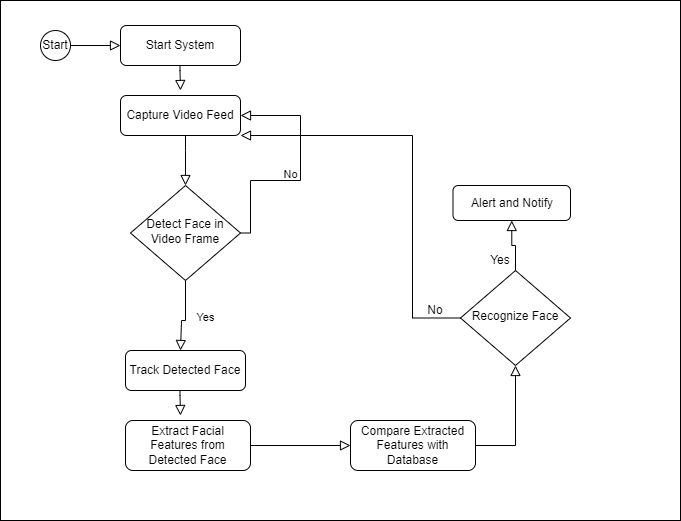

The diagram above was exported from draw.io. Its source (the exported page's mxGraphModel, read from the mxfile embedded in the PNG):
<mxGraphModel dx="1050" dy="542" grid="1" gridSize="10" guides="1" tooltips="1" connect="1" arrows="1" fold="1" page="1" pageScale="1" pageWidth="827" pageHeight="1169" math="0" shadow="0">
  <root>
    <mxCell id="WIyWlLk6GJQsqaUBKTNV-0" />
    <mxCell id="WIyWlLk6GJQsqaUBKTNV-1" parent="WIyWlLk6GJQsqaUBKTNV-0" />
    <mxCell id="0yo4r_q7Z0TV8YDSn7iF-20" value="" style="rounded=0;whiteSpace=wrap;html=1;" vertex="1" parent="WIyWlLk6GJQsqaUBKTNV-1">
      <mxGeometry x="40" y="40" width="680" height="520" as="geometry" />
    </mxCell>
    <mxCell id="WIyWlLk6GJQsqaUBKTNV-2" value="" style="rounded=0;html=1;jettySize=auto;orthogonalLoop=1;fontSize=11;endArrow=block;endFill=0;endSize=8;strokeWidth=1;shadow=0;labelBackgroundColor=none;edgeStyle=orthogonalEdgeStyle;" parent="WIyWlLk6GJQsqaUBKTNV-1" source="WIyWlLk6GJQsqaUBKTNV-3" target="WIyWlLk6GJQsqaUBKTNV-6" edge="1">
      <mxGeometry relative="1" as="geometry">
        <Array as="points">
          <mxPoint x="225" y="190" />
          <mxPoint x="225" y="190" />
        </Array>
      </mxGeometry>
    </mxCell>
    <mxCell id="WIyWlLk6GJQsqaUBKTNV-3" value="Capture Video Feed" style="rounded=1;whiteSpace=wrap;html=1;fontSize=12;glass=0;strokeWidth=1;shadow=0;" parent="WIyWlLk6GJQsqaUBKTNV-1" vertex="1">
      <mxGeometry x="160" y="135" width="120" height="40" as="geometry" />
    </mxCell>
    <mxCell id="WIyWlLk6GJQsqaUBKTNV-4" value="Yes" style="rounded=0;html=1;jettySize=auto;orthogonalLoop=1;fontSize=11;endArrow=block;endFill=0;endSize=8;strokeWidth=1;shadow=0;labelBackgroundColor=none;edgeStyle=orthogonalEdgeStyle;" parent="WIyWlLk6GJQsqaUBKTNV-1" source="WIyWlLk6GJQsqaUBKTNV-6" edge="1">
      <mxGeometry y="20" relative="1" as="geometry">
        <mxPoint as="offset" />
        <mxPoint x="220" y="390" as="targetPoint" />
        <Array as="points">
          <mxPoint x="225" y="360" />
          <mxPoint x="221" y="360" />
        </Array>
      </mxGeometry>
    </mxCell>
    <mxCell id="WIyWlLk6GJQsqaUBKTNV-5" value="No" style="edgeStyle=orthogonalEdgeStyle;rounded=0;html=1;jettySize=auto;orthogonalLoop=1;fontSize=11;endArrow=block;endFill=0;endSize=8;strokeWidth=1;shadow=0;labelBackgroundColor=none;entryX=1;entryY=0.5;entryDx=0;entryDy=0;" parent="WIyWlLk6GJQsqaUBKTNV-1" source="WIyWlLk6GJQsqaUBKTNV-6" target="WIyWlLk6GJQsqaUBKTNV-3" edge="1">
      <mxGeometry y="10" relative="1" as="geometry">
        <mxPoint as="offset" />
        <mxPoint x="340" y="160" as="targetPoint" />
        <Array as="points">
          <mxPoint x="290" y="273" />
          <mxPoint x="290" y="220" />
          <mxPoint x="340" y="220" />
          <mxPoint x="340" y="155" />
        </Array>
      </mxGeometry>
    </mxCell>
    <mxCell id="WIyWlLk6GJQsqaUBKTNV-6" value="Detect Face in Video Frame" style="rhombus;whiteSpace=wrap;html=1;shadow=0;fontFamily=Helvetica;fontSize=12;align=center;strokeWidth=1;spacing=6;spacingTop=-4;" parent="WIyWlLk6GJQsqaUBKTNV-1" vertex="1">
      <mxGeometry x="170" y="225" width="110" height="95" as="geometry" />
    </mxCell>
    <mxCell id="WIyWlLk6GJQsqaUBKTNV-12" value="Track Detected Face" style="rounded=1;whiteSpace=wrap;html=1;fontSize=12;glass=0;strokeWidth=1;shadow=0;" parent="WIyWlLk6GJQsqaUBKTNV-1" vertex="1">
      <mxGeometry x="165" y="390" width="120" height="40" as="geometry" />
    </mxCell>
    <mxCell id="0yo4r_q7Z0TV8YDSn7iF-1" value="Start" style="ellipse;whiteSpace=wrap;html=1;aspect=fixed;" vertex="1" parent="WIyWlLk6GJQsqaUBKTNV-1">
      <mxGeometry x="80" y="70" width="30" height="30" as="geometry" />
    </mxCell>
    <mxCell id="0yo4r_q7Z0TV8YDSn7iF-2" value="Start System" style="rounded=1;whiteSpace=wrap;html=1;fontSize=12;glass=0;strokeWidth=1;shadow=0;" vertex="1" parent="WIyWlLk6GJQsqaUBKTNV-1">
      <mxGeometry x="160" y="65" width="120" height="40" as="geometry" />
    </mxCell>
    <mxCell id="0yo4r_q7Z0TV8YDSn7iF-3" value="" style="rounded=0;html=1;jettySize=auto;orthogonalLoop=1;fontSize=11;endArrow=block;endFill=0;endSize=8;strokeWidth=1;shadow=0;labelBackgroundColor=none;edgeStyle=orthogonalEdgeStyle;" edge="1" parent="WIyWlLk6GJQsqaUBKTNV-1">
      <mxGeometry relative="1" as="geometry">
        <mxPoint x="219.5" y="105" as="sourcePoint" />
        <mxPoint x="220" y="130" as="targetPoint" />
        <Array as="points">
          <mxPoint x="219.5" y="110" />
          <mxPoint x="219.5" y="110" />
        </Array>
      </mxGeometry>
    </mxCell>
    <mxCell id="0yo4r_q7Z0TV8YDSn7iF-4" value="" style="rounded=0;html=1;jettySize=auto;orthogonalLoop=1;fontSize=11;endArrow=block;endFill=0;endSize=8;strokeWidth=1;shadow=0;labelBackgroundColor=none;edgeStyle=orthogonalEdgeStyle;entryX=0;entryY=0.5;entryDx=0;entryDy=0;exitX=1;exitY=0.5;exitDx=0;exitDy=0;" edge="1" parent="WIyWlLk6GJQsqaUBKTNV-1" source="0yo4r_q7Z0TV8YDSn7iF-1" target="0yo4r_q7Z0TV8YDSn7iF-2">
      <mxGeometry relative="1" as="geometry">
        <mxPoint x="120" y="85" as="sourcePoint" />
        <mxPoint x="120" y="135" as="targetPoint" />
      </mxGeometry>
    </mxCell>
    <mxCell id="0yo4r_q7Z0TV8YDSn7iF-5" value="Extract Facial Features from Detected Face" style="rounded=1;whiteSpace=wrap;html=1;fontSize=12;glass=0;strokeWidth=1;shadow=0;" vertex="1" parent="WIyWlLk6GJQsqaUBKTNV-1">
      <mxGeometry x="165" y="460" width="125" height="50" as="geometry" />
    </mxCell>
    <mxCell id="0yo4r_q7Z0TV8YDSn7iF-6" value="Compare Extracted Features with Database" style="rounded=1;whiteSpace=wrap;html=1;fontSize=12;glass=0;strokeWidth=1;shadow=0;" vertex="1" parent="WIyWlLk6GJQsqaUBKTNV-1">
      <mxGeometry x="390" y="460" width="125" height="50" as="geometry" />
    </mxCell>
    <mxCell id="0yo4r_q7Z0TV8YDSn7iF-7" value="Recognize Face" style="rhombus;whiteSpace=wrap;html=1;shadow=0;fontFamily=Helvetica;fontSize=12;align=center;strokeWidth=1;spacing=6;spacingTop=-4;" vertex="1" parent="WIyWlLk6GJQsqaUBKTNV-1">
      <mxGeometry x="500" y="310" width="110" height="95" as="geometry" />
    </mxCell>
    <mxCell id="0yo4r_q7Z0TV8YDSn7iF-8" value="" style="rounded=0;html=1;jettySize=auto;orthogonalLoop=1;fontSize=11;endArrow=block;endFill=0;endSize=8;strokeWidth=1;shadow=0;labelBackgroundColor=none;edgeStyle=orthogonalEdgeStyle;exitX=0;exitY=0.5;exitDx=0;exitDy=0;entryX=1;entryY=1;entryDx=0;entryDy=0;" edge="1" parent="WIyWlLk6GJQsqaUBKTNV-1" source="0yo4r_q7Z0TV8YDSn7iF-7" target="WIyWlLk6GJQsqaUBKTNV-3">
      <mxGeometry relative="1" as="geometry">
        <mxPoint x="452" y="345" as="sourcePoint" />
        <mxPoint x="452.5" y="370" as="targetPoint" />
        <Array as="points">
          <mxPoint x="452" y="358" />
          <mxPoint x="452" y="175" />
        </Array>
      </mxGeometry>
    </mxCell>
    <mxCell id="0yo4r_q7Z0TV8YDSn7iF-9" value="No" style="text;html=1;strokeColor=none;fillColor=none;align=center;verticalAlign=middle;whiteSpace=wrap;rounded=0;" vertex="1" parent="WIyWlLk6GJQsqaUBKTNV-1">
      <mxGeometry x="450" y="340" width="50" height="20" as="geometry" />
    </mxCell>
    <mxCell id="0yo4r_q7Z0TV8YDSn7iF-10" value="" style="rounded=0;html=1;jettySize=auto;orthogonalLoop=1;fontSize=11;endArrow=block;endFill=0;endSize=8;strokeWidth=1;shadow=0;labelBackgroundColor=none;edgeStyle=orthogonalEdgeStyle;" edge="1" parent="WIyWlLk6GJQsqaUBKTNV-1">
      <mxGeometry relative="1" as="geometry">
        <mxPoint x="219.5" y="430" as="sourcePoint" />
        <mxPoint x="220" y="455" as="targetPoint" />
        <Array as="points">
          <mxPoint x="219.5" y="435" />
          <mxPoint x="219.5" y="435" />
        </Array>
      </mxGeometry>
    </mxCell>
    <mxCell id="0yo4r_q7Z0TV8YDSn7iF-12" value="" style="rounded=0;html=1;jettySize=auto;orthogonalLoop=1;fontSize=11;endArrow=block;endFill=0;endSize=8;strokeWidth=1;shadow=0;labelBackgroundColor=none;edgeStyle=orthogonalEdgeStyle;exitX=1;exitY=0.5;exitDx=0;exitDy=0;entryX=0;entryY=0.5;entryDx=0;entryDy=0;" edge="1" parent="WIyWlLk6GJQsqaUBKTNV-1" source="0yo4r_q7Z0TV8YDSn7iF-5" target="0yo4r_q7Z0TV8YDSn7iF-6">
      <mxGeometry relative="1" as="geometry">
        <mxPoint x="350" y="480" as="sourcePoint" />
        <mxPoint x="350.5" y="505" as="targetPoint" />
        <Array as="points" />
      </mxGeometry>
    </mxCell>
    <mxCell id="0yo4r_q7Z0TV8YDSn7iF-14" value="" style="rounded=0;html=1;jettySize=auto;orthogonalLoop=1;fontSize=11;endArrow=block;endFill=0;endSize=8;strokeWidth=1;shadow=0;labelBackgroundColor=none;edgeStyle=orthogonalEdgeStyle;exitX=1;exitY=0.5;exitDx=0;exitDy=0;entryX=0.5;entryY=1;entryDx=0;entryDy=0;" edge="1" parent="WIyWlLk6GJQsqaUBKTNV-1" source="0yo4r_q7Z0TV8YDSn7iF-6" target="0yo4r_q7Z0TV8YDSn7iF-7">
      <mxGeometry relative="1" as="geometry">
        <mxPoint x="540" y="480" as="sourcePoint" />
        <mxPoint x="640" y="480" as="targetPoint" />
        <Array as="points" />
      </mxGeometry>
    </mxCell>
    <mxCell id="0yo4r_q7Z0TV8YDSn7iF-15" value="Alert and Notify" style="rounded=1;whiteSpace=wrap;html=1;fontSize=12;glass=0;strokeWidth=1;shadow=0;" vertex="1" parent="WIyWlLk6GJQsqaUBKTNV-1">
      <mxGeometry x="492.5" y="225" width="117.5" height="35" as="geometry" />
    </mxCell>
    <mxCell id="0yo4r_q7Z0TV8YDSn7iF-17" value="" style="rounded=0;html=1;jettySize=auto;orthogonalLoop=1;fontSize=11;endArrow=block;endFill=0;endSize=8;strokeWidth=1;shadow=0;labelBackgroundColor=none;edgeStyle=orthogonalEdgeStyle;entryX=0.5;entryY=1;entryDx=0;entryDy=0;exitX=0.5;exitY=0;exitDx=0;exitDy=0;" edge="1" parent="WIyWlLk6GJQsqaUBKTNV-1" source="0yo4r_q7Z0TV8YDSn7iF-7" target="0yo4r_q7Z0TV8YDSn7iF-15">
      <mxGeometry relative="1" as="geometry">
        <mxPoint x="551" y="320" as="sourcePoint" />
        <mxPoint x="660" y="279.5" as="targetPoint" />
        <Array as="points" />
      </mxGeometry>
    </mxCell>
    <mxCell id="0yo4r_q7Z0TV8YDSn7iF-18" value="Yes" style="text;html=1;strokeColor=none;fillColor=none;align=center;verticalAlign=middle;whiteSpace=wrap;rounded=0;" vertex="1" parent="WIyWlLk6GJQsqaUBKTNV-1">
      <mxGeometry x="515" y="290" width="50" height="20" as="geometry" />
    </mxCell>
  </root>
</mxGraphModel>